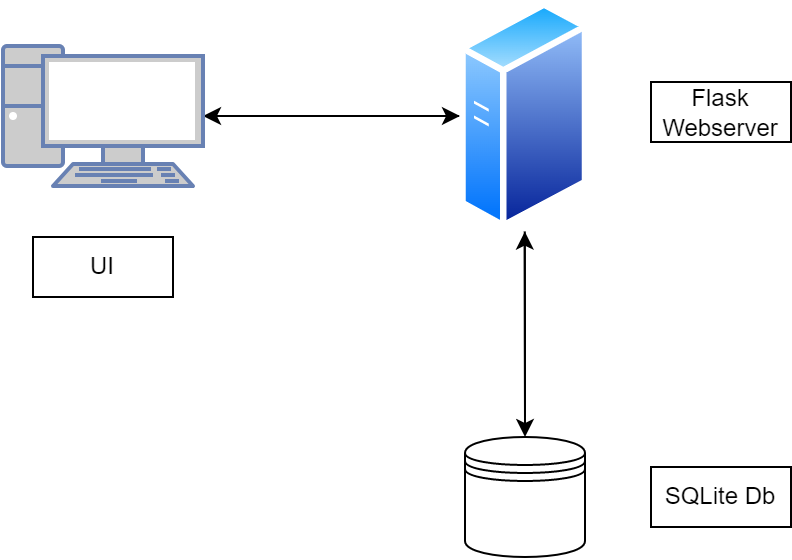

The diagram above was exported from draw.io. Its source (the exported page's mxGraphModel, read from the mxfile embedded in the PNG):
<mxGraphModel dx="2671" dy="1089" grid="1" gridSize="10" guides="1" tooltips="1" connect="1" arrows="1" fold="1" page="1" pageScale="1" pageWidth="827" pageHeight="1169" math="0" shadow="0">
  <root>
    <mxCell id="0" />
    <mxCell id="1" parent="0" />
    <mxCell id="uxlohMtxhxlmJX5ZpRnN-12" style="edgeStyle=orthogonalEdgeStyle;rounded=0;orthogonalLoop=1;jettySize=auto;html=1;entryX=0.5;entryY=1;entryDx=0;entryDy=0;" edge="1" parent="1" target="uxlohMtxhxlmJX5ZpRnN-7">
      <mxGeometry relative="1" as="geometry">
        <mxPoint x="351" y="610" as="sourcePoint" />
      </mxGeometry>
    </mxCell>
    <mxCell id="uxlohMtxhxlmJX5ZpRnN-10" style="edgeStyle=orthogonalEdgeStyle;rounded=0;orthogonalLoop=1;jettySize=auto;html=1;" edge="1" parent="1" source="uxlohMtxhxlmJX5ZpRnN-7" target="uxlohMtxhxlmJX5ZpRnN-8">
      <mxGeometry relative="1" as="geometry" />
    </mxCell>
    <mxCell id="uxlohMtxhxlmJX5ZpRnN-11" style="edgeStyle=orthogonalEdgeStyle;rounded=0;orthogonalLoop=1;jettySize=auto;html=1;entryX=0.5;entryY=0;entryDx=0;entryDy=0;" edge="1" parent="1" source="uxlohMtxhxlmJX5ZpRnN-7" target="uxlohMtxhxlmJX5ZpRnN-18">
      <mxGeometry relative="1" as="geometry">
        <mxPoint x="351" y="610" as="targetPoint" />
      </mxGeometry>
    </mxCell>
    <mxCell id="uxlohMtxhxlmJX5ZpRnN-7" value="" style="aspect=fixed;perimeter=ellipsePerimeter;html=1;align=center;shadow=0;dashed=0;spacingTop=3;image;image=img/lib/active_directory/generic_server.svg;" vertex="1" parent="1">
      <mxGeometry x="318.5" y="401.68" width="64.75" height="115.63" as="geometry" />
    </mxCell>
    <mxCell id="uxlohMtxhxlmJX5ZpRnN-9" style="edgeStyle=orthogonalEdgeStyle;rounded=0;orthogonalLoop=1;jettySize=auto;html=1;entryX=0;entryY=0.5;entryDx=0;entryDy=0;" edge="1" parent="1" source="uxlohMtxhxlmJX5ZpRnN-8" target="uxlohMtxhxlmJX5ZpRnN-7">
      <mxGeometry relative="1" as="geometry" />
    </mxCell>
    <mxCell id="uxlohMtxhxlmJX5ZpRnN-8" value="" style="fontColor=#0066CC;verticalAlign=top;verticalLabelPosition=bottom;labelPosition=center;align=center;html=1;outlineConnect=0;fillColor=#CCCCCC;strokeColor=#6881B3;gradientColor=none;gradientDirection=north;strokeWidth=2;shape=mxgraph.networks.pc;" vertex="1" parent="1">
      <mxGeometry x="90" y="424.5" width="100" height="70" as="geometry" />
    </mxCell>
    <mxCell id="uxlohMtxhxlmJX5ZpRnN-13" value="UI" style="rounded=0;whiteSpace=wrap;html=1;" vertex="1" parent="1">
      <mxGeometry x="105" y="520" width="70" height="30" as="geometry" />
    </mxCell>
    <mxCell id="uxlohMtxhxlmJX5ZpRnN-14" value="Flask Webserver" style="rounded=0;whiteSpace=wrap;html=1;" vertex="1" parent="1">
      <mxGeometry x="414" y="442.5" width="70" height="30" as="geometry" />
    </mxCell>
    <mxCell id="uxlohMtxhxlmJX5ZpRnN-16" value="SQLite Db" style="rounded=0;whiteSpace=wrap;html=1;" vertex="1" parent="1">
      <mxGeometry x="414" y="635" width="70" height="30" as="geometry" />
    </mxCell>
    <mxCell id="uxlohMtxhxlmJX5ZpRnN-18" value="" style="shape=datastore;whiteSpace=wrap;html=1;" vertex="1" parent="1">
      <mxGeometry x="321" y="620" width="60" height="60" as="geometry" />
    </mxCell>
  </root>
</mxGraphModel>